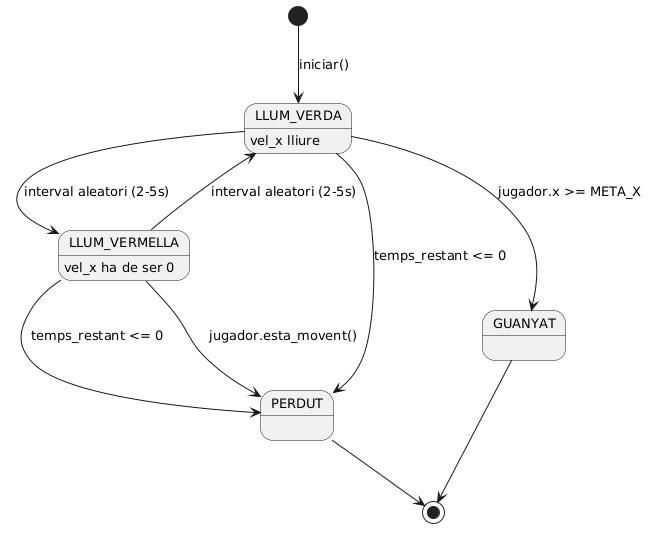

The diagram above was rendered by PlantUML. Its source (embedded in the PNG):
@startuml
skinparam backgroundColor white
skinparam stateFontSize 13

[*] --> LLUM_VERDA : iniciar()

LLUM_VERDA --> LLUM_VERMELLA : interval aleatori (2-5s)
LLUM_VERMELLA --> LLUM_VERDA : interval aleatori (2-5s)

LLUM_VERDA --> GUANYAT : jugador.x >= META_X
LLUM_VERMELLA --> PERDUT : jugador.esta_movent()
LLUM_VERDA --> PERDUT : temps_restant <= 0
LLUM_VERMELLA --> PERDUT : temps_restant <= 0

GUANYAT --> [*]
PERDUT --> [*]

LLUM_VERDA : vel_x lliure
LLUM_VERMELLA : vel_x ha de ser 0
@enduml